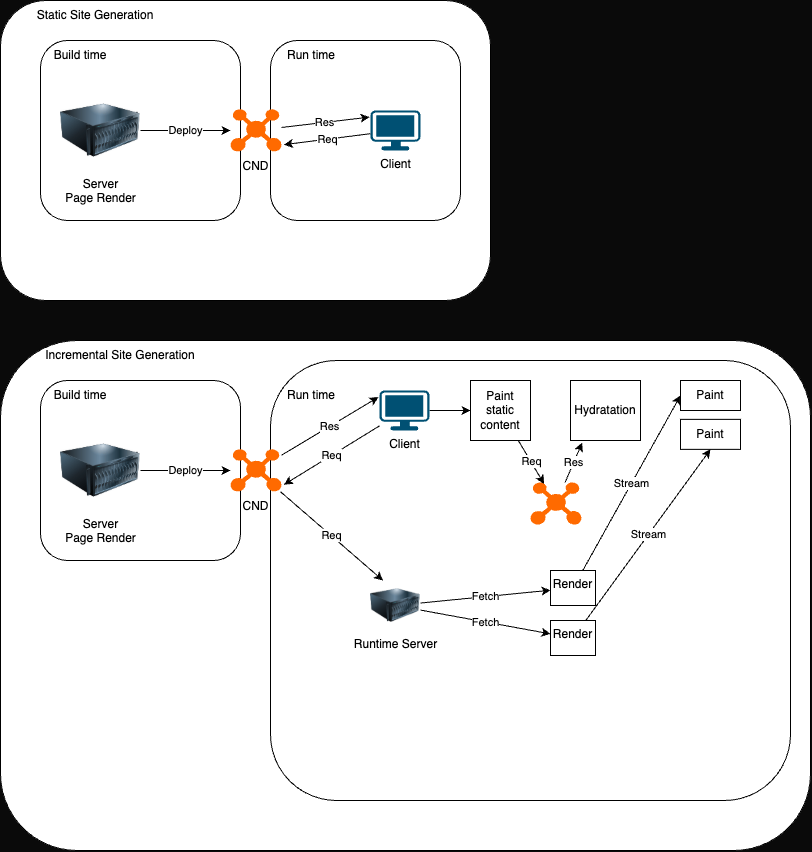

The diagram above was exported from draw.io. Its source (the exported page's mxGraphModel, read from the mxfile embedded in the PNG):
<mxGraphModel dx="590" dy="690" grid="1" gridSize="10" guides="1" tooltips="1" connect="1" arrows="1" fold="1" page="1" pageScale="1" pageWidth="827" pageHeight="1169" background="#0A0A0A" math="0" shadow="0">
  <root>
    <mxCell id="0" />
    <mxCell id="1" parent="0" />
    <mxCell id="10" value="" style="rounded=1;whiteSpace=wrap;html=1;" vertex="1" parent="1">
      <mxGeometry x="10" y="60" width="490" height="300" as="geometry" />
    </mxCell>
    <mxCell id="14" value="" style="rounded=1;whiteSpace=wrap;html=1;" vertex="1" parent="1">
      <mxGeometry x="280" y="100" width="190" height="180" as="geometry" />
    </mxCell>
    <mxCell id="12" value="" style="rounded=1;whiteSpace=wrap;html=1;" vertex="1" parent="1">
      <mxGeometry x="50" y="100" width="200" height="180" as="geometry" />
    </mxCell>
    <mxCell id="5" value="Deploy" style="edgeStyle=none;html=1;" edge="1" parent="1" source="3" target="4">
      <mxGeometry relative="1" as="geometry" />
    </mxCell>
    <mxCell id="3" value="Server&lt;div&gt;Page Render&lt;/div&gt;" style="image;html=1;image=img/lib/clip_art/computers/Server_128x128.png" vertex="1" parent="1">
      <mxGeometry x="70" y="150" width="80" height="80" as="geometry" />
    </mxCell>
    <mxCell id="4" value="&lt;div&gt;&lt;br&gt;&lt;/div&gt;&lt;div&gt;&lt;br&gt;&lt;/div&gt;&lt;div&gt;&lt;br&gt;&lt;/div&gt;&lt;div&gt;&lt;br&gt;&lt;/div&gt;&lt;div&gt;&lt;br&gt;&lt;/div&gt;&lt;div&gt;&lt;span style=&quot;background-color: transparent;&quot;&gt;CND&lt;/span&gt;&lt;/div&gt;" style="points=[];aspect=fixed;html=1;align=center;shadow=0;dashed=0;fillColor=#FF6A00;strokeColor=none;shape=mxgraph.alibaba_cloud.cdn_content_distribution_network;" vertex="1" parent="1">
      <mxGeometry x="240" y="168.85" width="51" height="42.3" as="geometry" />
    </mxCell>
    <mxCell id="7" value="Client" style="points=[[0.03,0.03,0],[0.5,0,0],[0.97,0.03,0],[1,0.4,0],[0.97,0.745,0],[0.5,1,0],[0.03,0.745,0],[0,0.4,0]];verticalLabelPosition=bottom;sketch=0;html=1;verticalAlign=top;aspect=fixed;align=center;pointerEvents=1;shape=mxgraph.cisco19.workstation;fillColor=#005073;strokeColor=none;" vertex="1" parent="1">
      <mxGeometry x="380" y="170" width="50" height="40" as="geometry" />
    </mxCell>
    <mxCell id="8" value="Req" style="edgeStyle=none;html=1;entryX=1.048;entryY=0.835;entryDx=0;entryDy=0;entryPerimeter=0;" edge="1" parent="1" source="7" target="4">
      <mxGeometry relative="1" as="geometry" />
    </mxCell>
    <mxCell id="9" value="Res" style="edgeStyle=none;html=1;entryX=-0.021;entryY=0.165;entryDx=0;entryDy=0;entryPerimeter=0;" edge="1" parent="1" source="4" target="7">
      <mxGeometry relative="1" as="geometry" />
    </mxCell>
    <mxCell id="11" value="Static Site Generation" style="text;html=1;align=center;verticalAlign=middle;whiteSpace=wrap;rounded=0;" vertex="1" parent="1">
      <mxGeometry x="40" y="60" width="130" height="30" as="geometry" />
    </mxCell>
    <mxCell id="13" value="Build time" style="text;html=1;align=center;verticalAlign=middle;whiteSpace=wrap;rounded=0;" vertex="1" parent="1">
      <mxGeometry x="60" y="100" width="60" height="30" as="geometry" />
    </mxCell>
    <mxCell id="15" value="Run time" style="text;html=1;align=center;verticalAlign=middle;whiteSpace=wrap;rounded=0;" vertex="1" parent="1">
      <mxGeometry x="291" y="100" width="60" height="30" as="geometry" />
    </mxCell>
    <mxCell id="16" value="" style="rounded=1;whiteSpace=wrap;html=1;" vertex="1" parent="1">
      <mxGeometry x="10" y="400" width="810" height="510" as="geometry" />
    </mxCell>
    <mxCell id="17" value="" style="rounded=1;whiteSpace=wrap;html=1;" vertex="1" parent="1">
      <mxGeometry x="280" y="420" width="520" height="440" as="geometry" />
    </mxCell>
    <mxCell id="18" value="" style="rounded=1;whiteSpace=wrap;html=1;" vertex="1" parent="1">
      <mxGeometry x="50" y="440" width="200" height="180" as="geometry" />
    </mxCell>
    <mxCell id="19" value="Deploy" style="edgeStyle=none;html=1;" edge="1" parent="1" source="20" target="21">
      <mxGeometry relative="1" as="geometry" />
    </mxCell>
    <mxCell id="20" value="Server&lt;div&gt;Page Render&lt;/div&gt;" style="image;html=1;image=img/lib/clip_art/computers/Server_128x128.png" vertex="1" parent="1">
      <mxGeometry x="70" y="490" width="80" height="80" as="geometry" />
    </mxCell>
    <mxCell id="34" value="Req" style="edgeStyle=none;html=1;entryX=0.25;entryY=0;entryDx=0;entryDy=0;" edge="1" parent="1" source="21" target="33">
      <mxGeometry relative="1" as="geometry" />
    </mxCell>
    <mxCell id="21" value="&lt;div&gt;&lt;br&gt;&lt;/div&gt;&lt;div&gt;&lt;br&gt;&lt;/div&gt;&lt;div&gt;&lt;br&gt;&lt;/div&gt;&lt;div&gt;&lt;br&gt;&lt;/div&gt;&lt;div&gt;&lt;br&gt;&lt;/div&gt;&lt;div&gt;&lt;span style=&quot;background-color: transparent;&quot;&gt;CND&lt;/span&gt;&lt;/div&gt;" style="points=[];aspect=fixed;html=1;align=center;shadow=0;dashed=0;fillColor=#FF6A00;strokeColor=none;shape=mxgraph.alibaba_cloud.cdn_content_distribution_network;" vertex="1" parent="1">
      <mxGeometry x="240" y="508.85" width="51" height="42.3" as="geometry" />
    </mxCell>
    <mxCell id="31" value="" style="edgeStyle=none;html=1;" edge="1" parent="1" source="22" target="30">
      <mxGeometry relative="1" as="geometry" />
    </mxCell>
    <mxCell id="22" value="Client" style="points=[[0.03,0.03,0],[0.5,0,0],[0.97,0.03,0],[1,0.4,0],[0.97,0.745,0],[0.5,1,0],[0.03,0.745,0],[0,0.4,0]];verticalLabelPosition=bottom;sketch=0;html=1;verticalAlign=top;aspect=fixed;align=center;pointerEvents=1;shape=mxgraph.cisco19.workstation;fillColor=#005073;strokeColor=none;" vertex="1" parent="1">
      <mxGeometry x="389" y="450" width="50" height="40" as="geometry" />
    </mxCell>
    <mxCell id="23" value="Req" style="edgeStyle=none;html=1;entryX=1.048;entryY=0.835;entryDx=0;entryDy=0;entryPerimeter=0;" edge="1" parent="1" source="22" target="21">
      <mxGeometry relative="1" as="geometry" />
    </mxCell>
    <mxCell id="24" value="Res" style="edgeStyle=none;html=1;entryX=-0.021;entryY=0.165;entryDx=0;entryDy=0;entryPerimeter=0;" edge="1" parent="1" source="21" target="22">
      <mxGeometry relative="1" as="geometry" />
    </mxCell>
    <mxCell id="25" value="Incremental Site Generation" style="text;html=1;align=center;verticalAlign=middle;whiteSpace=wrap;rounded=0;" vertex="1" parent="1">
      <mxGeometry x="40" y="400" width="180" height="30" as="geometry" />
    </mxCell>
    <mxCell id="26" value="Build time" style="text;html=1;align=center;verticalAlign=middle;whiteSpace=wrap;rounded=0;" vertex="1" parent="1">
      <mxGeometry x="60" y="440" width="60" height="30" as="geometry" />
    </mxCell>
    <mxCell id="27" value="Run time" style="text;html=1;align=center;verticalAlign=middle;whiteSpace=wrap;rounded=0;" vertex="1" parent="1">
      <mxGeometry x="291" y="440" width="60" height="30" as="geometry" />
    </mxCell>
    <mxCell id="30" value="Paint static content" style="rounded=0;whiteSpace=wrap;html=1;" vertex="1" parent="1">
      <mxGeometry x="480" y="440" width="60" height="60" as="geometry" />
    </mxCell>
    <mxCell id="36" value="Fetch" style="edgeStyle=none;html=1;" edge="1" parent="1" source="33" target="35">
      <mxGeometry relative="1" as="geometry" />
    </mxCell>
    <mxCell id="40" value="Fetch" style="edgeStyle=none;html=1;" edge="1" parent="1" source="33" target="37">
      <mxGeometry relative="1" as="geometry" />
    </mxCell>
    <mxCell id="33" value="Runtime Server" style="image;html=1;image=img/lib/clip_art/computers/Server_128x128.png" vertex="1" parent="1">
      <mxGeometry x="380" y="640" width="50" height="50" as="geometry" />
    </mxCell>
    <mxCell id="50" value="Stream" style="edgeStyle=none;html=1;entryX=0;entryY=0.5;entryDx=0;entryDy=0;" edge="1" parent="1" source="35" target="48">
      <mxGeometry relative="1" as="geometry" />
    </mxCell>
    <mxCell id="35" value="Render" style="whiteSpace=wrap;html=1;verticalAlign=top;labelBackgroundColor=default;" vertex="1" parent="1">
      <mxGeometry x="560" y="630" width="45" height="35" as="geometry" />
    </mxCell>
    <mxCell id="51" value="Stream" style="edgeStyle=none;html=1;entryX=0.5;entryY=1;entryDx=0;entryDy=0;" edge="1" parent="1" source="37" target="49">
      <mxGeometry relative="1" as="geometry" />
    </mxCell>
    <mxCell id="37" value="Render" style="whiteSpace=wrap;html=1;verticalAlign=top;labelBackgroundColor=default;" vertex="1" parent="1">
      <mxGeometry x="560" y="680" width="45" height="35" as="geometry" />
    </mxCell>
    <mxCell id="45" value="Res" style="edgeStyle=none;html=1;entryX=0.167;entryY=1.035;entryDx=0;entryDy=0;entryPerimeter=0;" edge="1" parent="1" source="41" target="44">
      <mxGeometry relative="1" as="geometry" />
    </mxCell>
    <mxCell id="41" value="" style="points=[];aspect=fixed;html=1;align=center;shadow=0;dashed=0;fillColor=#FF6A00;strokeColor=none;shape=mxgraph.alibaba_cloud.cdn_content_distribution_network;" vertex="1" parent="1">
      <mxGeometry x="540" y="542" width="51" height="42.3" as="geometry" />
    </mxCell>
    <mxCell id="42" value="Req" style="edgeStyle=none;html=1;entryX=0.266;entryY=0.033;entryDx=0;entryDy=0;entryPerimeter=0;" edge="1" parent="1" source="30" target="41">
      <mxGeometry relative="1" as="geometry" />
    </mxCell>
    <mxCell id="44" value="Hydratation" style="rounded=0;whiteSpace=wrap;html=1;" vertex="1" parent="1">
      <mxGeometry x="580" y="440" width="70" height="60" as="geometry" />
    </mxCell>
    <mxCell id="48" value="Paint" style="rounded=0;whiteSpace=wrap;html=1;" vertex="1" parent="1">
      <mxGeometry x="690" y="440" width="60" height="30" as="geometry" />
    </mxCell>
    <mxCell id="49" value="Paint" style="rounded=0;whiteSpace=wrap;html=1;" vertex="1" parent="1">
      <mxGeometry x="690" y="478.85" width="60" height="30" as="geometry" />
    </mxCell>
  </root>
</mxGraphModel>